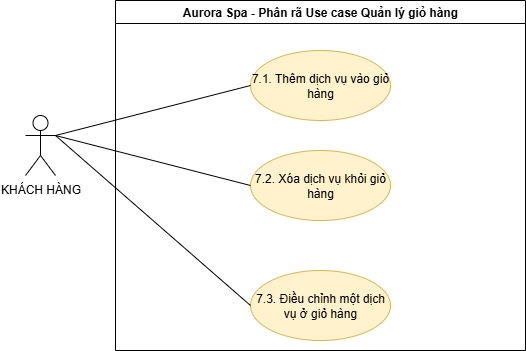

The diagram above was exported from draw.io. Its source (the exported page's mxGraphModel, read from the mxfile embedded in the PNG):
<mxGraphModel dx="983" dy="621" grid="1" gridSize="10" guides="1" tooltips="1" connect="1" arrows="1" fold="1" page="1" pageScale="1" pageWidth="3300" pageHeight="2339" math="0" shadow="0">
  <root>
    <mxCell id="0" />
    <mxCell id="1" parent="0" />
    <mxCell id="NHSZq4rvSJ_QrFSQJjLc-1" value="Aurora Spa - Phân rã Use case Quản lý giỏ hàng" style="swimlane;whiteSpace=wrap;html=1;" parent="1" vertex="1">
      <mxGeometry x="1110" y="640" width="410" height="350" as="geometry" />
    </mxCell>
    <mxCell id="NHSZq4rvSJ_QrFSQJjLc-2" value="7.1. Thêm dịch vụ vào giỏ hàng" style="ellipse;whiteSpace=wrap;html=1;fillColor=#fff2cc;strokeColor=#d6b656;" parent="NHSZq4rvSJ_QrFSQJjLc-1" vertex="1">
      <mxGeometry x="135" y="50" width="140" height="70" as="geometry" />
    </mxCell>
    <mxCell id="NHSZq4rvSJ_QrFSQJjLc-3" value="7.2. Xóa dịch vụ khỏi giỏ hàng" style="ellipse;whiteSpace=wrap;html=1;fillColor=#fff2cc;strokeColor=#d6b656;" parent="NHSZq4rvSJ_QrFSQJjLc-1" vertex="1">
      <mxGeometry x="135" y="150" width="140" height="70" as="geometry" />
    </mxCell>
    <mxCell id="NHSZq4rvSJ_QrFSQJjLc-7" value="7.3. Điều chỉnh một dịch vụ ở giỏ hàng" style="ellipse;whiteSpace=wrap;html=1;fillColor=#fff2cc;strokeColor=#d6b656;" parent="NHSZq4rvSJ_QrFSQJjLc-1" vertex="1">
      <mxGeometry x="135" y="270" width="140" height="70" as="geometry" />
    </mxCell>
    <mxCell id="NHSZq4rvSJ_QrFSQJjLc-4" value="KHÁCH HÀNG" style="shape=umlActor;verticalLabelPosition=bottom;verticalAlign=top;html=1;" parent="1" vertex="1">
      <mxGeometry x="1020" y="755" width="30" height="60" as="geometry" />
    </mxCell>
    <mxCell id="NHSZq4rvSJ_QrFSQJjLc-5" value="" style="endArrow=none;html=1;rounded=0;exitX=1;exitY=0.3333333333333333;exitDx=0;exitDy=0;exitPerimeter=0;entryX=0;entryY=0.5;entryDx=0;entryDy=0;" parent="1" source="NHSZq4rvSJ_QrFSQJjLc-4" target="NHSZq4rvSJ_QrFSQJjLc-2" edge="1">
      <mxGeometry width="50" height="50" relative="1" as="geometry">
        <mxPoint x="1410" y="1040" as="sourcePoint" />
        <mxPoint x="1460" y="990" as="targetPoint" />
      </mxGeometry>
    </mxCell>
    <mxCell id="NHSZq4rvSJ_QrFSQJjLc-6" value="" style="endArrow=none;html=1;rounded=0;exitX=1;exitY=0.3333333333333333;exitDx=0;exitDy=0;exitPerimeter=0;entryX=0;entryY=0.5;entryDx=0;entryDy=0;" parent="1" source="NHSZq4rvSJ_QrFSQJjLc-4" target="NHSZq4rvSJ_QrFSQJjLc-3" edge="1">
      <mxGeometry width="50" height="50" relative="1" as="geometry">
        <mxPoint x="1410" y="680" as="sourcePoint" />
        <mxPoint x="1460" y="630" as="targetPoint" />
      </mxGeometry>
    </mxCell>
    <mxCell id="NHSZq4rvSJ_QrFSQJjLc-8" value="" style="endArrow=none;html=1;rounded=0;exitX=1;exitY=0.3333333333333333;exitDx=0;exitDy=0;exitPerimeter=0;entryX=0;entryY=0.5;entryDx=0;entryDy=0;" parent="1" source="NHSZq4rvSJ_QrFSQJjLc-4" target="NHSZq4rvSJ_QrFSQJjLc-7" edge="1">
      <mxGeometry width="50" height="50" relative="1" as="geometry">
        <mxPoint x="1130" y="830" as="sourcePoint" />
        <mxPoint x="1180" y="780" as="targetPoint" />
      </mxGeometry>
    </mxCell>
  </root>
</mxGraphModel>